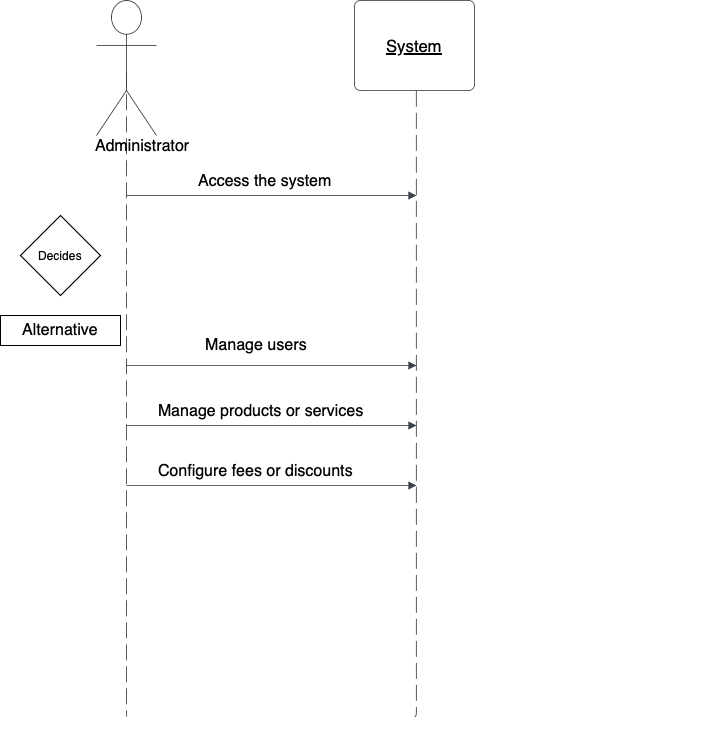

The diagram above was exported from draw.io. Its source (the exported page's mxGraphModel, read from the mxfile embedded in the PNG):
<mxGraphModel dx="1590" dy="937" grid="1" gridSize="10" guides="1" tooltips="1" connect="1" arrows="1" fold="1" page="1" pageScale="1" pageWidth="827" pageHeight="1169" math="0" shadow="0">
  <root>
    <mxCell id="0" />
    <mxCell id="1" parent="0" />
    <mxCell id="G64f7gdzcboJ5phm5tXT-1" value="" style="html=1;jettySize=18;whiteSpace=wrap;fontSize=13;strokeColor=#333333;strokeOpacity=100;dashed=1;fixDash=1;dashPattern=16 6;strokeWidth=0.8;rounded=1;arcSize=10;edgeStyle=orthogonalEdgeStyle;startArrow=none;endArrow=none;exitX=0.5;exitY=0.532;exitPerimeter=0;lucidId=MqcVGEdurxjJ;" edge="1" parent="1" source="G64f7gdzcboJ5phm5tXT-2">
      <mxGeometry width="100" height="100" relative="1" as="geometry">
        <Array as="points">
          <mxPoint x="440" y="1121" />
        </Array>
        <mxPoint x="440" y="1121" as="targetPoint" />
      </mxGeometry>
    </mxCell>
    <mxCell id="G64f7gdzcboJ5phm5tXT-2" value="&lt;span style=&quot;text-align: start; white-space: normal; font-size: medium;&quot;&gt;Administrator&lt;/span&gt;" style="html=1;overflow=block;blockSpacing=1;shape=umlActor;labelPosition=center;verticalLabelPosition=bottom;verticalAlign=top;whiteSpace=nowrap;fontSize=16.7;align=center;spacing=0;strokeColor=#333333;strokeOpacity=100;fillOpacity=100;rounded=1;absoluteArcSize=1;arcSize=12;fillColor=#ffffff;strokeWidth=0.8;lucidId=MqcVV5ANGu6o;" vertex="1" parent="1">
      <mxGeometry x="410" y="405" width="60" height="135" as="geometry" />
    </mxCell>
    <mxCell id="G64f7gdzcboJ5phm5tXT-3" value="System " style="html=1;overflow=block;blockSpacing=1;whiteSpace=wrap;fontSize=16.7;fontStyle=4;spacing=3.8;strokeColor=#3a414a;strokeOpacity=100;fillOpacity=100;rounded=1;absoluteArcSize=1;arcSize=12;fillColor=#ffffff;strokeWidth=0.8;lucidId=HZDh7TEvyjwG;" vertex="1" parent="1">
      <mxGeometry x="668" y="405" width="120" height="90" as="geometry" />
    </mxCell>
    <mxCell id="G64f7gdzcboJ5phm5tXT-5" value="" style="html=1;jettySize=18;whiteSpace=wrap;fontSize=13;strokeColor=#333333;strokeOpacity=100;dashed=1;fixDash=1;dashPattern=16 6;strokeWidth=0.8;rounded=1;arcSize=10;edgeStyle=orthogonalEdgeStyle;startArrow=none;endArrow=none;exitX=0.515;exitY=1.004;exitPerimeter=0;entryX=0.5;entryY=0.429;entryPerimeter=0;lucidId=g0DhXw1lBcT4;" edge="1" parent="1" source="G64f7gdzcboJ5phm5tXT-3" target="G64f7gdzcboJ5phm5tXT-12">
      <mxGeometry width="100" height="100" relative="1" as="geometry">
        <Array as="points">
          <mxPoint x="730" y="1121" />
        </Array>
      </mxGeometry>
    </mxCell>
    <mxCell id="G64f7gdzcboJ5phm5tXT-7" value="&lt;span style=&quot;font-style: normal; font-variant-caps: normal; font-weight: 400; letter-spacing: normal; orphans: auto; text-align: start; text-indent: 0px; text-transform: none; white-space: normal; widows: auto; word-spacing: 0px; -webkit-text-stroke-width: 0px; text-decoration: none; caret-color: rgb(0, 0, 0); color: rgb(0, 0, 0); font-size: medium; float: none; display: inline !important;&quot;&gt;Manage users&lt;/span&gt;" style="html=1;jettySize=18;whiteSpace=wrap;fontSize=13;strokeColor=#3a414a;strokeOpacity=100;strokeWidth=0.8;rounded=1;arcSize=24;edgeStyle=orthogonalEdgeStyle;startArrow=none;endArrow=block;endFill=1;lucidId=c7DhaUtXdgWN;" edge="1" parent="1">
      <mxGeometry x="-0.1034" y="80" width="100" height="100" relative="1" as="geometry">
        <Array as="points" />
        <mxPoint x="440" y="830" as="sourcePoint" />
        <mxPoint x="730" y="830" as="targetPoint" />
        <mxPoint as="offset" />
      </mxGeometry>
    </mxCell>
    <mxCell id="G64f7gdzcboJ5phm5tXT-11" value="" style="html=1;overflow=block;blockSpacing=1;whiteSpace=wrap;shape=mxgraph.sysml.x;strokeWidth=4;fontSize=13;spacing=0;strokeColor=#unset;rounded=1;absoluteArcSize=1;arcSize=12;fillColor=#unset;lucidId=X~DhuPADHUdG;" vertex="1" parent="1">
      <mxGeometry x="450" y="1095" width="60" height="60" as="geometry" />
    </mxCell>
    <mxCell id="G64f7gdzcboJ5phm5tXT-12" value="" style="html=1;overflow=block;blockSpacing=1;whiteSpace=wrap;shape=mxgraph.sysml.x;strokeWidth=4;fontSize=13;spacing=0;strokeColor=#unset;rounded=1;absoluteArcSize=1;arcSize=12;fillColor=#unset;lucidId=2~DhCKSBP6Vf;" vertex="1" parent="1">
      <mxGeometry x="698" y="1095" width="60" height="60" as="geometry" />
    </mxCell>
    <mxCell id="G64f7gdzcboJ5phm5tXT-13" value="" style="html=1;overflow=block;blockSpacing=1;whiteSpace=wrap;shape=mxgraph.sysml.x;strokeWidth=4;fontSize=13;spacing=0;strokeColor=#unset;rounded=1;absoluteArcSize=1;arcSize=12;fillColor=#unset;lucidId=6~Dh6WWZ8YxJ;" vertex="1" parent="1">
      <mxGeometry x="975" y="1095" width="60" height="60" as="geometry" />
    </mxCell>
    <mxCell id="G64f7gdzcboJ5phm5tXT-15" value="" style="html=1;jettySize=18;whiteSpace=wrap;fontSize=13;strokeColor=#3a414a;strokeOpacity=100;strokeWidth=0.8;rounded=1;arcSize=24;edgeStyle=orthogonalEdgeStyle;startArrow=none;endArrow=block;endFill=1;lucidId=g3DhM5jYOhkB;" edge="1" parent="1">
      <mxGeometry width="100" height="100" relative="1" as="geometry">
        <Array as="points" />
        <mxPoint x="440" y="600" as="sourcePoint" />
        <mxPoint x="730" y="600" as="targetPoint" />
      </mxGeometry>
    </mxCell>
    <mxCell id="G64f7gdzcboJ5phm5tXT-21" value="" style="html=1;jettySize=18;whiteSpace=wrap;fontSize=13;strokeColor=#3a414a;strokeOpacity=100;strokeWidth=0.8;rounded=1;arcSize=24;edgeStyle=orthogonalEdgeStyle;startArrow=none;endArrow=block;endFill=1;lucidId=g3DhM5jYOhkB;" edge="1" parent="1">
      <mxGeometry width="100" height="100" relative="1" as="geometry">
        <Array as="points" />
        <mxPoint x="440" y="770" as="sourcePoint" />
        <mxPoint x="730" y="770" as="targetPoint" />
      </mxGeometry>
    </mxCell>
    <mxCell id="G64f7gdzcboJ5phm5tXT-25" value="" style="html=1;jettySize=18;whiteSpace=wrap;fontSize=13;strokeColor=#3a414a;strokeOpacity=100;strokeWidth=0.8;rounded=1;arcSize=24;edgeStyle=orthogonalEdgeStyle;startArrow=none;endArrow=block;endFill=1;lucidId=g3DhM5jYOhkB;" edge="1" parent="1">
      <mxGeometry width="100" height="100" relative="1" as="geometry">
        <Array as="points" />
        <mxPoint x="440" y="890" as="sourcePoint" />
        <mxPoint x="730" y="890" as="targetPoint" />
      </mxGeometry>
    </mxCell>
    <mxCell id="G64f7gdzcboJ5phm5tXT-28" value="&lt;span style=&quot;font-style: normal; font-variant-caps: normal; font-weight: 400; letter-spacing: normal; orphans: auto; text-align: start; text-indent: 0px; text-transform: none; white-space: normal; widows: auto; word-spacing: 0px; -webkit-text-stroke-width: 0px; text-decoration: none; caret-color: rgb(0, 0, 0); color: rgb(0, 0, 0); font-size: medium; float: none; display: inline !important;&quot;&gt;Access the system&lt;/span&gt;" style="text;whiteSpace=wrap;html=1;" vertex="1" parent="1">
      <mxGeometry x="510" y="570" width="170" height="40" as="geometry" />
    </mxCell>
    <mxCell id="G64f7gdzcboJ5phm5tXT-29" value="Decides" style="rhombus;whiteSpace=wrap;html=1;" vertex="1" parent="1">
      <mxGeometry x="334" y="620" width="80" height="80" as="geometry" />
    </mxCell>
    <mxCell id="G64f7gdzcboJ5phm5tXT-30" value="&lt;span style=&quot;font-style: normal; font-variant-caps: normal; font-weight: 400; letter-spacing: normal; orphans: auto; text-align: start; text-indent: 0px; text-transform: none; white-space: normal; widows: auto; word-spacing: 0px; -webkit-text-stroke-width: 0px; text-decoration: none; caret-color: rgb(0, 0, 0); color: rgb(0, 0, 0); font-size: medium; float: none; display: inline !important;&quot;&gt;Alternative&lt;/span&gt;" style="rounded=0;whiteSpace=wrap;html=1;" vertex="1" parent="1">
      <mxGeometry x="314" y="720" width="120" height="30" as="geometry" />
    </mxCell>
    <mxCell id="G64f7gdzcboJ5phm5tXT-31" value="&lt;span style=&quot;font-style: normal; font-variant-caps: normal; font-weight: 400; letter-spacing: normal; orphans: auto; text-align: start; text-indent: 0px; text-transform: none; white-space: normal; widows: auto; word-spacing: 0px; -webkit-text-stroke-width: 0px; text-decoration: none; caret-color: rgb(0, 0, 0); color: rgb(0, 0, 0); font-size: medium; float: none; display: inline !important;&quot;&gt;Manage products or services&lt;/span&gt;" style="text;whiteSpace=wrap;html=1;" vertex="1" parent="1">
      <mxGeometry x="470" y="800" width="240" height="40" as="geometry" />
    </mxCell>
    <mxCell id="G64f7gdzcboJ5phm5tXT-32" value="&lt;span style=&quot;font-style: normal; font-variant-caps: normal; font-weight: 400; letter-spacing: normal; orphans: auto; text-align: start; text-indent: 0px; text-transform: none; white-space: normal; widows: auto; word-spacing: 0px; -webkit-text-stroke-width: 0px; text-decoration: none; caret-color: rgb(0, 0, 0); color: rgb(0, 0, 0); font-size: medium; float: none; display: inline !important;&quot;&gt;Configure fees or discounts&lt;/span&gt;" style="text;whiteSpace=wrap;html=1;" vertex="1" parent="1">
      <mxGeometry x="470" y="860" width="230" height="40" as="geometry" />
    </mxCell>
  </root>
</mxGraphModel>